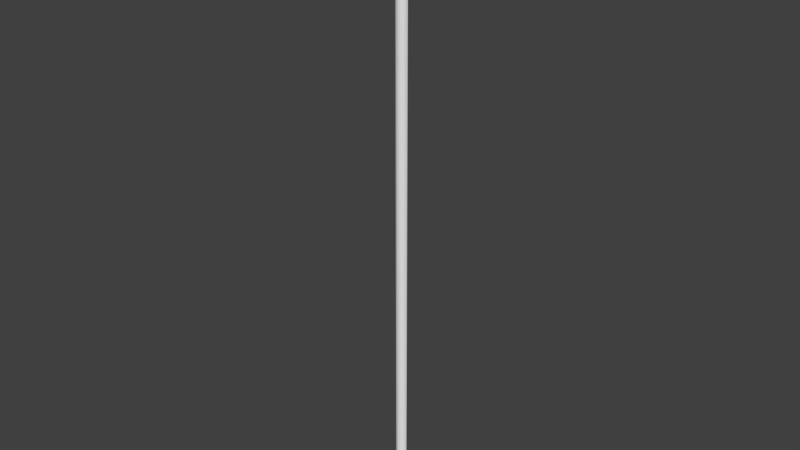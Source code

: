 # Source: OWP_7106.72.blend  (saved by Blender 2.78.0; exported with 4.5.12 LTS)
import bpy
from mathutils import Matrix  # noqa: F401  (used for matrix-valued properties, if any)

bpy.ops.wm.read_factory_settings(use_empty=True)
scene = bpy.context.scene
scene.name = 'Scene'

# ---- collections
col_collection_1 = bpy.data.collections.new('Collection 1'); scene.collection.children.link(col_collection_1)

# ---- world
world_world = bpy.data.worlds.new('World'); scene.world = world_world
world_world.color = (0.05088, 0.05088, 0.05088)
world_world.use_sun_shadow = False
world_world.sun_shadow_jitter_overblur = 0.0
world_world.cycles.sampling_method = 'MANUAL'

# ---- meshes
me_owp_7106_72_3dsolid = bpy.data.meshes.new('OWP 7106.72 3dsolid')
me_owp_7106_72_3dsolid.from_pydata([(-0.01039, 0.6829, 72.0), (1e-06, 0.6875, 1e-06), (0.05395, 0.4074, 1e-06), (0.09211, 0.3438, 72.0), (0.2014, 0.2014, 72.0), (0.2789, 0.1281, 1e-06), (0.3438, 0.09211, 72.0), (0.5096, 0.02343, 72.0), (0.6133, -0.001228, 1e-06), (0.6875, 1e-06, 72.0), (0.8654, 0.02343, 72.0), (0.9676, 0.05395, 1e-06), (1.031, 0.09211, 72.0), (1.174, 0.2014, 72.0), (1.247, 0.2789, 1e-06), (1.283, 0.3438, 72.0), (1.352, 0.5096, 72.0), (1.375, 0.6875, 1e-06), (1.375, 0.6875, 72.0), (1.352, 0.5096, 1e-06)], [], [(3, 2, 4), (6, 5, 7), (9, 8, 10), (12, 11, 13), (15, 14, 16), (17, 18, 19), (18, 16, 19), (19, 16, 14), (15, 13, 14), (14, 13, 11), (12, 10, 11), (11, 10, 8), (9, 7, 8), (8, 7, 5), (6, 4, 5), (5, 4, 2), (3, 0, 2), (2, 0, 1), (17, 19, 1), (14, 2, 19), (2, 14, 5), (11, 5, 14), (5, 11, 8), (2, 1, 19), (18, 0, 16), (4, 15, 3), (15, 4, 13), (7, 12, 6), (9, 10, 7), (10, 12, 7), (12, 13, 6), (6, 13, 4), (15, 16, 3), (16, 0, 3), (1, 0, 17), (0, 18, 17)])
me_owp_7106_72_3dsolid.polygons.foreach_set('use_smooth', [True] * 36)
_uv = me_owp_7106_72_3dsolid.uv_layers.new(name='UVMap')
_uv.uv.foreach_set('vector', [0.6364, 1.0, 0.6191, 6.297e-08, 0.6777, 1.0, 0.5406, 3.179e-07, 0.5544, 1.0, 0.5043, 2.119e-07, 0.4638, 1.06e-07, 0.481, 1.0, 0.4217, 0.0, 0.381, 2.119e-07, 0.397, 1.0, 0.3443, 2.119e-07, 0.7984, 0.0, 0.8156, 1.0, 0.7564, 0.0, 0.7153, 1.0, 0.7153, 0.0, 0.7564, 1.0, 0.7153, 0.0, 0.7564, 0.0, 0.7564, 1.0, 0.7564, 1.0, 0.7564, 0.0, 0.8156, 1.0, 0.7984, 0.0, 0.8385, 1.06e-07, 0.8156, 1.0, 0.3248, 1.0, 0.3443, 2.119e-07, 0.397, 1.0, 0.381, 2.119e-07, 0.4217, 0.0, 0.397, 1.0, 0.397, 1.0, 0.4217, 0.0, 0.481, 1.0, 0.4638, 1.06e-07, 0.5043, 2.119e-07, 0.481, 1.0, 0.481, 1.0, 0.5043, 2.119e-07, 0.5544, 1.0, 0.7153, 1.0, 0.6777, 1.0, 0.7011, 0.0, 0.7011, 0.0, 0.6777, 1.0, 0.6191, 6.297e-08, 0.6364, 1.0, 0.5544, 1.0, 0.6191, 6.297e-08, 0.6191, 6.297e-08, 0.5544, 1.0, 0.5545, 5.105e-09, 1.0, 0.03834, 0.9583, 0.03801, 1.0, 0.01924, 0.9042, 0.03656, 0.9343, 0.01999, 0.9583, 0.03801, 0.9343, 0.01999, 0.9042, 0.03656, 0.8689, 0.02312, 0.8515, 0.03268, 0.8689, 0.02312, 0.9042, 0.03656, 0.8689, 0.02312, 0.8515, 0.03268, 0.8385, 0.02776, 0.9343, 0.01999, 1.0, 0.01924, 0.9583, 0.03801, 0.9992, 0.0, 0.9992, 0.01924, 0.9575, 0.0003335, 0.8861, 0.01632, 0.9187, 0.001295, 0.9196, 0.01783, 0.9187, 0.001295, 0.8861, 0.01632, 0.8854, 0.002819, 0.8442, 0.01205, 0.8599, 0.004802, 0.8604, 0.01435, 0.8385, 0.00958, 0.8439, 0.007108, 0.8442, 0.01205, 0.8439, 0.007108, 0.8599, 0.004802, 0.8442, 0.01205, 0.8599, 0.004802, 0.8854, 0.002819, 0.8604, 0.01435, 0.8604, 0.01435, 0.8854, 0.002819, 0.8861, 0.01632, 0.9187, 0.001295, 0.9575, 0.0003335, 0.9196, 0.01783, 0.9575, 0.0003335, 0.9992, 0.01924, 0.9196, 0.01783, 0.002442, 1.0, 0.0, 1.06e-07, 0.3248, 1.0, 0.0, 1.06e-07, 0.3248, 0.0, 0.3248, 1.0])
me_owp_7106_72_3dsolid.materials.append(None)
me_owp_7106_72_3dsolid.use_remesh_preserve_volume = False
me_owp_7106_72_3dsolid.use_remesh_preserve_attributes = False
me_owp_7106_72_3dsolid.use_mirror_vertex_groups = False
me_owp_7106_72_3dsolid.update()

# ---- objects
ob_owp_7106_72 = bpy.data.objects.new('OWP 7106.72', me_owp_7106_72_3dsolid)

# ---- transforms, parenting, visibility, modifiers, constraints
ob_owp_7106_72.location = (0.0, 0.0, 0.0)
ob_owp_7106_72.scale = (0.0254, 0.0254, 0.0254)
ob_owp_7106_72.display_type = 'WIRE'
ob_owp_7106_72.lineart.crease_threshold = 0.0
_m = ob_owp_7106_72.modifiers.new('EdgeSplit', 'EDGE_SPLIT')

# ---- collection membership
col_collection_1.objects.link(ob_owp_7106_72)

# ---- scene / render settings (as saved in the file)
scene.frame_start = 1; scene.frame_end = 250; scene.frame_set(1)
scene.render.engine = 'CYCLES'
scene.render.resolution_percentage = 50
scene.render.dither_intensity = 0.0
scene.cycles.use_denoising = False
scene.cycles.samples = 128
scene.cycles.sampling_pattern = 'TABULATED_SOBOL'
scene.cycles.light_sampling_threshold = 0.0
scene.cycles.use_adaptive_sampling = False
scene.cycles.use_light_tree = False
scene.cycles.caustics_reflective = False
scene.cycles.caustics_refractive = False
scene.cycles.blur_glossy = 0.0
scene.cycles.max_bounces = 6
scene.cycles.sample_clamp_direct = 1.0
scene.cycles.sample_clamp_indirect = 1.0
scene.view_settings.view_transform = 'Standard'
bpy.context.view_layer.update()

# ---- added for rendering (the .blend has no active camera and no usable light): camera, sun
cam_auto = bpy.data.cameras.new('AutoCamera')
cam_auto.lens = 50.0
cam_auto.sensor_width = 36.0
cam_auto.clip_end = 1000.0
ob_auto_camera = bpy.data.objects.new('AutoCamera', cam_auto)
scene.collection.objects.link(ob_auto_camera)
ob_auto_camera.location = (1.70977, -2.02221, 2.26835)
ob_auto_camera.rotation_euler = (1.09748, -7.21219e-08, 0.694738)
scene.camera = ob_auto_camera
light_auto_sun = bpy.data.lights.new('AutoSun', 'SUN')
light_auto_sun.energy = 3.0
light_auto_sun.angle = 0.0523599
ob_auto_sun = bpy.data.objects.new('AutoSun', light_auto_sun)
scene.collection.objects.link(ob_auto_sun)
ob_auto_sun.rotation_euler = (0.872665, 0.174533, 0.523599)
bpy.context.view_layer.update()
